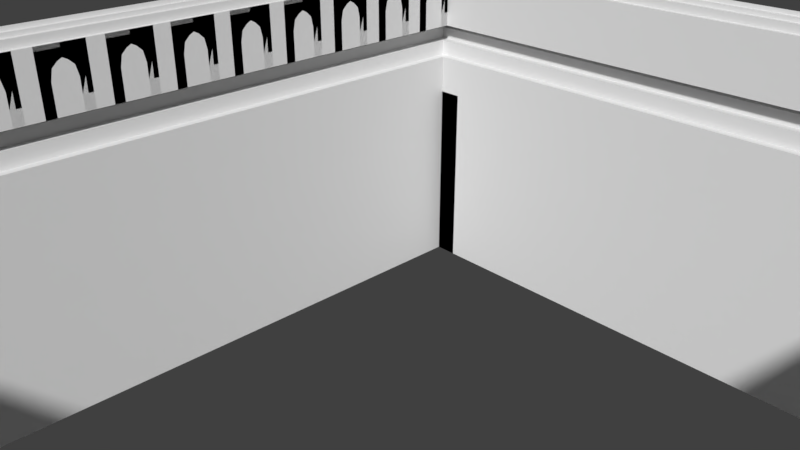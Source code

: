# Source: ApoioAoTurista.blend  (saved by Blender 2.79.0; exported with 4.5.12 LTS)
import bpy
from mathutils import Matrix  # noqa: F401  (used for matrix-valued properties, if any)

bpy.ops.wm.read_factory_settings(use_empty=True)
scene = bpy.context.scene
scene.name = 'Scene'

# ---- collections
col_collection_1 = bpy.data.collections.new('Collection 1'); scene.collection.children.link(col_collection_1)
col_collection_2 = bpy.data.collections.new('Collection 2'); scene.collection.children.link(col_collection_2)
col_collection_3 = bpy.data.collections.new('Collection 3'); scene.collection.children.link(col_collection_3)
col_collection_3.hide_render = True
col_collection_3.hide_viewport = True

# ---- world
world_world = bpy.data.worlds.new('World'); scene.world = world_world
world_world.color = (0.05088, 0.05088, 0.05088)
world_world.use_sun_shadow = False
world_world.sun_shadow_jitter_overblur = 0.0
world_world.cycles.sampling_method = 'MANUAL'

# ---- cameras
cam_camera = bpy.data.cameras.new('Camera')
cam_camera.clip_end = 100.0
cam_camera.lens = 35.0
cam_camera.sensor_width = 32.0
cam_camera.sensor_height = 18.0
cam_camera.ortho_scale = 7.314
cam_camera.dof.focus_distance = 0.0
cam_camera.dof.aperture_fstop = 128.0

# ---- meshes
me_cube_002 = bpy.data.meshes.new('Cube.002')
me_cube_002.from_pydata([(-1.0, 1.0, -1.0), (-1.0, -9.0, 2.0), (-1.0, 1.0, 2.0), (-1.0, -9.0, -1.0), (-1.1, -9.0, 2.0), (-1.1, 1.0, 2.0), (-1.1, -9.0, 2.2), (-1.1, 1.0, 2.2), (-1.2, -9.0, 2.2), (-1.2, 1.0, 2.2), (-1.2, -9.0, 2.35), (-1.2, 1.0, 2.35), (-1.3, -9.0, 2.35), (-1.3, 1.0, 2.35), (-1.3, -9.0, 2.45), (-1.3, 1.0, 2.45), (-0.9379, -9.0, 2.45), (-0.9379, -9.0, 3.183), (-0.9879, -9.0, 3.183), (-0.9879, 1.0, 3.183), (-0.9879, -9.0, 3.283), (-0.9879, 1.0, 3.283), (-1.038, -9.0, 3.283), (-1.038, 1.0, 3.283), (-1.038, -9.0, 3.333), (-1.038, 1.0, 3.333), (-1.088, -9.0, 3.333), (-1.088, 1.0, 3.333), (-1.088, -9.0, 3.383), (-1.088, 1.0, 3.383), (-0.9379, -9.0, -1.0), (7.062, -9.0, 2.0), (-0.9379, -9.0, 2.0), (7.062, -9.0, -1.0), (7.062, -9.1, 2.0), (-0.9379, -9.1, 2.0), (7.062, -9.1, 2.2), (-0.9379, -9.1, 2.2), (7.062, -9.2, 2.2), (-0.9379, -9.2, 2.2), (7.062, -9.2, 2.35), (-0.9379, -9.2, 2.35), (7.062, -9.3, 2.35), (-0.9379, -9.3, 2.35), (7.062, -9.3, 2.45), (-0.9379, -9.3, 2.45), (7.062, -9.0, 2.45), (7.062, -9.0, 3.183), (7.062, -9.05, 3.183), (-0.9379, -9.05, 3.183), (7.062, -9.05, 3.283), (-0.9379, -9.05, 3.283), (7.062, -9.1, 3.283), (-0.9379, -9.1, 3.283), (7.062, -9.1, 3.333), (-0.9379, -9.1, 3.333), (7.062, -9.15, 3.333), (-0.9379, -9.15, 3.333), (7.062, -9.15, 3.383), (-0.9379, -9.15, 3.383), (-0.9879, -9.05, 3.183), (-0.9879, -9.05, 3.283), (-1.038, -9.05, 3.283), (-0.9879, -9.1, 3.283), (-1.038, -9.1, 3.283), (-1.038, -9.05, 3.333), (-1.038, -9.1, 3.333), (-1.088, -9.1, 3.333), (-1.038, -9.15, 3.333), (-1.088, -9.15, 3.333), (-1.088, -9.1, 3.383), (-1.088, -9.15, 3.383), (-1.1, -9.1, 2.0), (-1.1, -9.1, 2.2), (-1.2, -9.1, 2.2), (-1.2, -9.2, 2.2), (-1.2, -9.2, 2.35), (-1.3, -9.3, 2.45), (-1.3, -9.3, 2.35), (7.124, 1.0, 2.0), (7.124, 1.0, -1.0), (7.224, 1.0, 2.0), (7.224, -9.0, 2.0), (7.224, 1.0, 2.2), (7.224, -9.0, 2.2), (7.324, 1.0, 2.2), (7.324, -9.0, 2.2), (7.324, 1.0, 2.35), (7.324, -9.0, 2.35), (7.424, 1.0, 2.35), (7.424, -9.0, 2.35), (7.424, 1.0, 2.45), (7.424, -9.0, 2.45), (7.062, 1.0, 2.45), (7.424, -9.3, 2.45), (7.062, 1.0, 3.183), (7.424, -9.3, 2.35), (7.112, 1.0, 3.183), (7.112, -9.0, 3.183), (7.112, 1.0, 3.283), (7.112, -9.0, 3.283), (7.162, 1.0, 3.283), (7.162, -9.0, 3.283), (7.162, 1.0, 3.333), (7.162, -9.0, 3.333), (7.212, 1.0, 3.333), (7.212, -9.0, 3.333), (7.212, 1.0, 3.383), (7.212, -9.0, 3.383), (7.062, 1.0, -1.0), (-0.9379, 1.0, 2.0), (7.062, 1.0, 2.0), (-0.9379, 1.0, -1.0), (-0.9379, 1.1, 2.0), (7.062, 1.1, 2.0), (-0.9379, 1.1, 2.2), (7.062, 1.1, 2.2), (-0.9379, 1.2, 2.2), (7.062, 1.2, 2.2), (-0.9379, 1.2, 2.35), (7.062, 1.2, 2.35), (-0.9379, 1.3, 2.35), (7.062, 1.3, 2.35), (-0.9379, 1.3, 2.45), (7.062, 1.3, 2.45), (-0.9379, 1.0, 2.45), (-0.9379, 1.0, 3.183), (-0.9379, 1.05, 3.183), (7.062, 1.05, 3.183), (-0.9379, 1.05, 3.283), (7.062, 1.05, 3.283), (-0.9379, 1.1, 3.283), (7.062, 1.1, 3.283), (-0.9379, 1.1, 3.333), (7.062, 1.1, 3.333), (-0.9379, 1.15, 3.333), (7.062, 1.15, 3.333), (-0.9379, 1.15, 3.383), (7.062, 1.15, 3.383), (7.112, 1.05, 3.183), (7.112, 1.05, 3.283), (7.424, -9.2, 2.35), (7.162, 1.05, 3.283), (7.112, 1.1, 3.283), (7.162, 1.1, 3.283), (7.324, -9.2, 2.35), (7.162, 1.05, 3.333), (7.162, 1.1, 3.333), (7.324, -9.2, 2.2), (7.212, 1.1, 3.333), (7.162, 1.15, 3.333), (7.212, 1.15, 3.333), (7.324, -9.1, 2.2), (7.212, 1.1, 3.383), (7.212, 1.15, 3.383), (7.224, 1.1, 2.0), (7.224, 1.1, 2.2), (7.324, 1.1, 2.2), (7.324, 1.2, 2.2), (7.324, 1.2, 2.35), (7.424, 1.3, 2.45), (7.424, 1.3, 2.35), (7.224, -9.1, 2.2), (7.224, -9.1, 2.0), (-1.1, 1.1, 2.0), (-1.1, 1.1, 2.2), (-1.1, 1.2, 2.2), (-1.2, 1.2, 2.2), (-1.2, 1.2, 2.35), (-1.2, 1.3, 2.35), (-1.3, 1.3, 2.35), (-1.3, 1.3, 2.45), (7.124, -9.0, 2.0), (7.124, -9.0, -1.0), (7.112, -9.05, 3.183), (7.112, -9.05, 3.283), (7.112, -9.1, 3.283), (7.162, -9.1, 3.283), (7.162, -9.1, 3.333), (7.212, -9.1, 3.333), (7.212, -9.15, 3.333), (7.212, -9.15, 3.383), (-0.9879, 1.05, 3.183), (-0.9879, 1.05, 3.283), (-0.9879, 1.1, 3.283), (-1.038, 1.1, 3.283), (-1.038, 1.1, 3.333), (-1.038, 1.15, 3.333), (-1.088, 1.15, 3.333), (-1.088, 1.15, 3.383)], [], [(3, 1, 2, 0), (2, 1, 4, 5), (5, 4, 6, 7), (7, 6, 8, 9), (9, 8, 10, 11), (11, 10, 12, 13), (13, 12, 14, 15), (15, 14, 16, 125), (125, 16, 17, 126), (126, 17, 18, 19), (19, 18, 20, 21), (21, 20, 22, 23), (23, 22, 24, 25), (25, 24, 26, 27), (27, 26, 28, 29), (33, 31, 32, 30), (32, 31, 34, 35), (35, 34, 36, 37), (37, 36, 38, 39), (39, 38, 40, 41), (41, 40, 42, 43), (43, 42, 44, 45), (45, 44, 46, 16), (16, 46, 47, 17), (17, 47, 48, 49), (49, 48, 50, 51), (51, 50, 52, 53), (53, 52, 54, 55), (55, 54, 56, 57), (57, 56, 58, 59), (18, 17, 49, 60), (20, 18, 60, 61), (51, 61, 60, 49), (22, 20, 61, 62), (62, 61, 63, 64), (53, 63, 61, 51), (62, 64, 66, 65), (22, 62, 65, 24), (55, 66, 64, 53), (26, 24, 66, 67), (67, 66, 68, 69), (57, 68, 66, 55), (67, 69, 71, 70), (26, 67, 70, 28), (59, 71, 69, 57), (1, 3, 30, 32), (72, 4, 32, 35), (6, 4, 72, 73), (37, 73, 72, 35), (75, 74, 37, 39), (8, 6, 73, 74), (76, 75, 39, 41), (10, 8, 75, 76), (77, 45, 16, 14), (78, 77, 14, 12), (43, 45, 77, 78), (12, 10, 76, 78), (43, 78, 76, 41), (80, 79, 172, 173), (172, 79, 81, 82), (82, 81, 83, 84), (84, 83, 85, 86), (86, 85, 87, 88), (88, 87, 89, 90), (90, 89, 91, 92), (92, 91, 93, 46), (46, 93, 95, 47), (47, 95, 97, 98), (98, 97, 99, 100), (100, 99, 101, 102), (102, 101, 103, 104), (104, 103, 105, 106), (106, 105, 107, 108), (112, 110, 111, 109), (111, 110, 113, 114), (114, 113, 115, 116), (116, 115, 117, 118), (118, 117, 119, 120), (120, 119, 121, 122), (122, 121, 123, 124), (124, 123, 125, 93), (93, 125, 126, 95), (95, 126, 127, 128), (128, 127, 129, 130), (130, 129, 131, 132), (132, 131, 133, 134), (134, 133, 135, 136), (136, 135, 137, 138), (97, 95, 128, 139), (99, 97, 139, 140), (130, 140, 139, 128), (101, 99, 140, 142), (142, 140, 143, 144), (132, 143, 140, 130), (142, 144, 147, 146), (101, 142, 146, 103), (134, 147, 144, 132), (105, 103, 147, 149), (149, 147, 150, 151), (136, 150, 147, 134), (149, 151, 154, 153), (105, 149, 153, 107), (138, 154, 151, 136), (79, 80, 109, 111), (155, 81, 111, 114), (83, 81, 155, 156), (116, 156, 155, 114), (158, 157, 116, 118), (85, 83, 156, 157), (159, 158, 118, 120), (87, 85, 158, 159), (160, 124, 93, 91), (161, 160, 91, 89), (122, 124, 160, 161), (89, 87, 159, 161), (122, 161, 159, 120), (110, 112, 0, 2), (113, 110, 5, 164), (165, 164, 5, 7), (115, 113, 164, 165), (117, 115, 165, 166), (167, 166, 7, 9), (168, 167, 9, 11), (119, 117, 167, 168), (121, 119, 168, 169), (170, 169, 11, 13), (123, 121, 170, 171), (15, 171, 170, 13), (15, 125, 123, 171), (31, 33, 173, 172), (34, 31, 82, 163), (162, 163, 82, 84), (36, 34, 163, 162), (152, 162, 84, 86), (38, 36, 152, 148), (145, 148, 86, 88), (40, 38, 148, 145), (141, 145, 88, 90), (42, 40, 141, 96), (96, 90, 92, 94), (44, 42, 96, 94), (44, 94, 92, 46), (48, 47, 98, 174), (175, 174, 98, 100), (50, 48, 174, 175), (52, 50, 175, 176), (177, 176, 100, 102), (54, 52, 177, 178), (104, 178, 177, 102), (179, 178, 104, 106), (56, 54, 179, 180), (181, 180, 106, 108), (58, 56, 180, 181), (127, 126, 19, 182), (183, 182, 19, 21), (129, 127, 182, 183), (185, 184, 21, 23), (131, 129, 183, 184), (186, 185, 23, 25), (133, 131, 185, 186), (135, 133, 186, 187), (188, 187, 25, 27), (189, 188, 27, 29), (137, 135, 188, 189)])
me_cube_002.use_remesh_preserve_volume = False
me_cube_002.use_remesh_preserve_attributes = False
me_cube_002.use_mirror_vertex_groups = False
me_cube_002.update()
me_cube_007 = bpy.data.meshes.new('Cube.007')
me_cube_007.from_pydata([(-1.32, -1.415, -1.0), (-1.02, -1.415, -1.0), (-1.02, -1.315, -1.0), (-1.32, -1.415, -1.0), (-1.32, -1.315, -1.0), (-1.42, -1.415, -1.0), (-1.42, -1.315, -1.0), (-1.32, -1.715, -1.0), (-1.42, -1.715, -1.0), (-1.02, -1.415, 1.5), (-1.02, -1.315, 1.5), (-1.32, -1.715, 1.5), (-1.42, -1.715, 1.5), (-1.32, -1.315, 1.5), (-1.32, -1.415, 1.5), (-1.42, -1.415, 1.5), (-1.42, -1.315, 1.5), (-1.02, -1.295, 1.5), (-1.32, -1.295, 1.5), (-1.42, -1.295, 1.5), (-1.44, -1.715, 1.5), (-1.44, -1.415, 1.5), (-1.44, -1.315, 1.5), (-1.44, -1.295, 1.5), (-1.32, -1.735, 1.5), (-1.42, -1.735, 1.5), (-1.44, -1.735, 1.5), (-0.9995, -1.415, 1.5), (-0.9995, -1.315, 1.5), (-0.9995, -1.295, 1.5), (-1.02, -1.295, 1.52), (-1.32, -1.295, 1.52), (-1.42, -1.295, 1.52), (-1.44, -1.715, 1.52), (-1.44, -1.415, 1.52), (-1.44, -1.315, 1.52), (-1.44, -1.295, 1.52), (-1.32, -1.735, 1.52), (-1.42, -1.735, 1.52), (-1.44, -1.735, 1.52), (-0.9995, -1.415, 1.52), (-0.9995, -1.315, 1.52), (-0.9995, -1.295, 1.52), (-0.9795, -1.415, 1.52), (-0.9795, -1.315, 1.52), (-0.9795, -1.295, 1.52), (-1.02, -1.275, 1.52), (-1.32, -1.275, 1.52), (-1.42, -1.275, 1.52), (-1.44, -1.275, 1.52), (-0.9995, -1.275, 1.52), (-0.9795, -1.275, 1.52), (-1.46, -1.715, 1.52), (-1.46, -1.415, 1.52), (-1.46, -1.315, 1.52), (-1.46, -1.295, 1.52), (-1.46, -1.735, 1.52), (-1.46, -1.275, 1.52), (-1.32, -1.755, 1.52), (-1.42, -1.755, 1.52), (-1.44, -1.755, 1.52), (-1.46, -1.755, 1.52), (-0.9795, -1.415, 1.54), (-0.9795, -1.315, 1.54), (-0.9795, -1.295, 1.54), (-1.02, -1.275, 1.54), (-1.32, -1.275, 1.54), (-1.42, -1.275, 1.54), (-1.44, -1.275, 1.54), (-0.9995, -1.275, 1.54), (-0.9795, -1.275, 1.54), (-1.46, -1.715, 1.54), (-1.46, -1.415, 1.54), (-1.46, -1.315, 1.54), (-1.46, -1.295, 1.54), (-1.46, -1.735, 1.54), (-1.46, -1.275, 1.54), (-1.32, -1.755, 1.54), (-1.42, -1.755, 1.54), (-1.44, -1.755, 1.54), (-1.46, -1.755, 1.54)], [(0, 1)], [(2, 1, 3, 4), (4, 3, 5, 6), (3, 7, 8, 5), (10, 13, 14, 9), (13, 16, 15, 14), (14, 15, 12, 11), (5, 8, 12, 15), (6, 5, 15, 16), (3, 1, 9, 14), (8, 7, 11, 12), (7, 3, 14, 11), (4, 6, 16, 13), (2, 4, 13, 10), (1, 2, 10, 9), (13, 16, 19, 18), (10, 13, 18, 17), (19, 16, 22, 23), (15, 12, 20, 21), (16, 15, 21, 22), (20, 12, 25, 26), (12, 11, 24, 25), (10, 17, 29, 28), (9, 10, 28, 27), (23, 22, 35, 36), (20, 26, 39, 33), (28, 29, 42, 41), (18, 19, 32, 31), (19, 23, 36, 32), (22, 21, 34, 35), (25, 24, 37, 38), (21, 20, 33, 34), (26, 25, 38, 39), (29, 17, 30, 42), (27, 28, 41, 40), (17, 18, 31, 30), (41, 42, 45, 44), (40, 41, 44, 43), (31, 32, 48, 47), (45, 42, 50, 51), (30, 31, 47, 46), (42, 30, 46, 50), (32, 36, 49, 48), (34, 33, 52, 53), (33, 39, 56, 52), (36, 35, 54, 55), (35, 34, 53, 54), (49, 36, 55, 57), (56, 39, 60, 61), (39, 38, 59, 60), (38, 37, 58, 59), (53, 52, 71, 72), (55, 54, 73, 74), (49, 57, 76, 68), (52, 56, 75, 71), (45, 51, 70, 64), (59, 58, 77, 78), (46, 47, 66, 65), (57, 55, 74, 76), (60, 59, 78, 79), (47, 48, 67, 66), (61, 60, 79, 80), (48, 49, 68, 67), (43, 44, 63, 62), (56, 61, 80, 75), (50, 46, 65, 69), (44, 45, 64, 63), (54, 53, 72, 73), (51, 50, 69, 70)])
me_cube_007.use_remesh_preserve_volume = False
me_cube_007.use_remesh_preserve_attributes = False
me_cube_007.use_mirror_vertex_groups = False
me_cube_007.update()
me_plane = bpy.data.meshes.new('Plane')
me_plane.from_pydata([(1.561e-08, -0.264, -0.3601), (-1.171e-08, -0.264, 0.003891), (2.08e-08, -0.1452, -0.3601), (-6.515e-09, -0.1452, 0.003891), (-3.396e-08, -0.264, 0.3733), (-1.742e-08, -0.264, 0.1345), (-2.007e-08, -0.264, 0.1952), (-2.272e-08, -0.264, 0.2252), (-2.538e-08, -0.264, 0.2636), (-2.803e-08, -0.264, 0.3243), (-1.094e-08, -0.05506, 0.1952), (-1.101e-08, -0.1174, 0.1345), (-0.06211, -0.264, -0.3601), (-0.06211, -0.264, 0.003891), (-0.06211, -0.1452, -0.3601), (-0.06211, -0.1452, 0.003891), (-0.06211, -0.264, 0.3733), (-0.06211, -0.264, 0.1345), (-0.06211, -0.264, 0.1952), (-0.06211, -0.264, 0.2252), (-0.06211, -0.264, 0.2636), (-0.06211, -0.264, 0.3243), (-0.06211, -0.05506, 0.1952), (-0.06211, -0.1174, 0.1345), (3.869e-08, 0.264, -0.3601), (1.137e-08, 0.264, 0.003891), (3.349e-08, 0.1452, -0.3601), (6.175e-09, 0.1452, 0.003891), (-1.088e-08, 0.264, 0.3733), (-2.242e-08, 9.799e-16, 0.3733), (5.662e-09, 0.264, 0.1345), (3.008e-09, 0.264, 0.1952), (3.547e-10, 0.264, 0.2252), (-2.299e-09, 0.264, 0.2636), (-4.952e-09, 0.264, 0.3243), (-1.649e-08, 7.209e-16, 0.3243), (-1.384e-08, 6.049e-16, 0.2636), (-1.118e-08, 4.889e-16, 0.2252), (-6.124e-09, 0.05506, 0.1952), (-7.44e-10, 0.1174, 0.1345), (-0.06211, 0.264, -0.3601), (-0.06211, 0.264, 0.003891), (-0.06211, 0.1452, -0.3601), (-0.06211, 0.1452, 0.003891), (-0.06211, 0.264, 0.3733), (-0.06211, 2.715e-09, 0.3733), (-0.06211, 0.264, 0.1345), (-0.06211, 0.264, 0.1952), (-0.06211, 0.264, 0.2252), (-0.06211, 0.264, 0.2636), (-0.06211, 0.264, 0.3243), (-0.06211, 2.715e-09, 0.3243), (-0.06211, 2.715e-09, 0.2636), (-0.06211, 2.715e-09, 0.2252), (-0.06211, 0.05506, 0.1952), (-0.06211, 0.1174, 0.1345)], [], [(2, 3, 1, 0), (35, 29, 4, 9), (3, 11, 5, 1), (11, 10, 6, 5), (10, 37, 7, 6), (37, 36, 8, 7), (36, 35, 9, 8), (14, 12, 13, 15), (51, 21, 16, 45), (15, 13, 17, 23), (23, 17, 18, 22), (22, 18, 19, 53), (53, 19, 20, 52), (52, 20, 21, 51), (7, 8, 20, 19), (3, 2, 14, 15), (8, 9, 21, 20), (4, 29, 45, 16), (9, 4, 16, 21), (11, 3, 15, 23), (1, 5, 17, 13), (2, 0, 12, 14), (37, 10, 22, 53), (5, 6, 18, 17), (0, 1, 13, 12), (10, 11, 23, 22), (6, 7, 19, 18), (26, 24, 25, 27), (35, 34, 28, 29), (27, 25, 30, 39), (39, 30, 31, 38), (38, 31, 32, 37), (37, 32, 33, 36), (36, 33, 34, 35), (42, 43, 41, 40), (51, 45, 44, 50), (43, 55, 46, 41), (55, 54, 47, 46), (54, 53, 48, 47), (53, 52, 49, 48), (52, 51, 50, 49), (32, 48, 49, 33), (27, 43, 42, 26), (33, 49, 50, 34), (28, 44, 45, 29), (34, 50, 44, 28), (39, 55, 43, 27), (25, 41, 46, 30), (26, 42, 40, 24), (37, 53, 54, 38), (30, 46, 47, 31), (24, 40, 41, 25), (38, 54, 55, 39), (31, 47, 48, 32)])
me_plane.use_remesh_preserve_volume = False
me_plane.use_remesh_preserve_attributes = False
me_plane.use_mirror_vertex_groups = False
me_plane.update()
me_cube_004 = bpy.data.meshes.new('Cube.004')
me_cube_004.from_pydata([(-1.0, 1.0, -1.0), (-1.0, -9.0, 2.0), (-1.0, 1.0, 2.0), (-1.0, -9.0, -1.0), (-1.1, -9.0, 2.0), (-1.1, 1.0, 2.0), (-1.1, -9.0, 2.2), (-1.1, 1.0, 2.2), (-1.2, -9.0, 2.2), (-1.2, 1.0, 2.2), (-1.2, -9.0, 2.35), (-1.2, 1.0, 2.35), (-1.3, -9.0, 2.35), (-1.3, 1.0, 2.35), (-1.3, -9.0, 2.45), (-1.3, 1.0, 2.45), (-0.9379, -9.0, 2.45), (-0.9379, 1.0, 2.45), (-0.9379, -9.0, 3.183), (-0.9379, 1.0, 3.183), (-0.9879, -9.0, 3.183), (-0.9879, 1.0, 3.183), (-0.9879, -9.0, 3.283), (-0.9879, 1.0, 3.283), (-1.038, -9.0, 3.283), (-1.038, 1.0, 3.283), (-1.038, -9.0, 3.333), (-1.038, 1.0, 3.333), (-1.088, -9.0, 3.333), (-1.088, 1.0, 3.333), (-1.088, -9.0, 3.383), (-1.088, 1.0, 3.383), (-0.9379, -9.0, -1.0), (7.062, -9.0, 2.0), (-0.9379, -9.0, 2.0), (7.062, -9.0, -1.0), (7.062, -9.1, 2.0), (-0.9379, -9.1, 2.0), (7.062, -9.1, 2.2), (-0.9379, -9.1, 2.2), (7.062, -9.2, 2.2), (-0.9379, -9.2, 2.2), (7.062, -9.2, 2.35), (-0.9379, -9.2, 2.35), (7.062, -9.3, 2.35), (-0.9379, -9.3, 2.35), (7.062, -9.3, 2.45), (-0.9379, -9.3, 2.45), (7.062, -9.0, 2.45), (7.062, -9.0, 3.183), (7.062, -9.05, 3.183), (-0.9379, -9.05, 3.183), (7.062, -9.05, 3.283), (-0.9379, -9.05, 3.283), (7.062, -9.1, 3.283), (-0.9379, -9.1, 3.283), (7.062, -9.1, 3.333), (-0.9379, -9.1, 3.333), (7.062, -9.15, 3.333), (-0.9379, -9.15, 3.333), (7.062, -9.15, 3.383), (-0.9379, -9.15, 3.383), (-0.9879, -9.05, 3.183), (-0.9879, -9.05, 3.283), (-0.9879, -9.05, 3.283), (-1.038, -9.05, 3.283), (-0.9879, -9.1, 3.283), (-1.038, -9.1, 3.283), (-1.038, -9.0, 3.333), (-1.038, -9.05, 3.333), (-1.038, -9.1, 3.333), (-1.038, -9.1, 3.333), (-1.088, -9.1, 3.333), (-1.038, -9.15, 3.333), (-1.088, -9.15, 3.333), (-1.088, -9.0, 3.383), (-1.088, -9.1, 3.383), (-1.088, -9.15, 3.383), (-1.1, -9.1, 2.0), (-1.1, -9.1, 2.2), (-1.2, -9.1, 2.2), (-1.2, -9.2, 2.2), (-1.2, -9.2, 2.35), (-1.3, -9.3, 2.45), (-1.3, -9.3, 2.35)], [], [(3, 1, 2, 0), (2, 1, 4, 5), (5, 4, 6, 7), (7, 6, 8, 9), (9, 8, 10, 11), (11, 10, 12, 13), (13, 12, 14, 15), (15, 14, 16, 17), (17, 16, 18, 19), (19, 18, 20, 21), (21, 20, 22, 23), (23, 22, 24, 25), (25, 24, 26, 27), (27, 26, 28, 29), (29, 28, 30, 31), (35, 33, 34, 32), (34, 33, 36, 37), (37, 36, 38, 39), (39, 38, 40, 41), (41, 40, 42, 43), (43, 42, 44, 45), (45, 44, 46, 47), (47, 46, 48, 16), (16, 48, 49, 18), (18, 49, 50, 51), (51, 50, 52, 53), (53, 52, 54, 55), (55, 54, 56, 57), (57, 56, 58, 59), (59, 58, 60, 61), (20, 18, 51, 62), (22, 20, 62, 63), (53, 63, 62, 51), (24, 22, 64, 65), (65, 64, 66, 67), (55, 66, 64, 53), (65, 67, 70, 69), (24, 65, 69, 68), (57, 70, 67, 55), (28, 26, 71, 72), (72, 71, 73, 74), (59, 73, 71, 57), (72, 74, 77, 76), (28, 72, 76, 75), (61, 77, 74, 59), (1, 3, 32, 34), (78, 4, 34, 37), (6, 4, 78, 79), (39, 79, 78, 37), (81, 80, 39, 41), (8, 6, 79, 80), (82, 81, 41, 43), (10, 8, 81, 82), (83, 47, 16, 14), (84, 83, 14, 12), (45, 47, 83, 84), (12, 10, 82, 84), (45, 84, 82, 43)])
me_cube_004.use_remesh_preserve_volume = False
me_cube_004.use_remesh_preserve_attributes = False
me_cube_004.use_mirror_vertex_groups = False
me_cube_004.update()

# ---- objects
ob_cube = bpy.data.objects.new('Cube', me_cube_002)
ob_camera = bpy.data.objects.new('Camera', cam_camera)
ob_cube_002 = bpy.data.objects.new('Cube.002', me_cube_007)
ob_plane = bpy.data.objects.new('Plane', me_plane)
ob_cube_001 = bpy.data.objects.new('Cube.001', me_cube_004)

# ---- transforms, parenting, visibility, modifiers, constraints
ob_cube.location = (0.1681, 1.157, 0.0)
ob_cube.lineart.crease_threshold = 0.0
ob_camera.location = (7.481, -6.508, 5.344)
ob_camera.rotation_euler = (1.109, 0.0, 0.8149)
ob_camera.lock_rotations_4d = False
ob_camera.empty_display_type = 'ARROWS'
ob_camera.color = (0.0, 0.0, 0.0, 0.0)
ob_camera.display_type = 'WIRE'
ob_camera.lineart.crease_threshold = 0.0
ob_cube_002.location = (0.4876, 3.572, 0.0)
ob_cube_002.lineart.crease_threshold = 0.0
ob_plane.location = (-0.7698, -7.579, 2.81)
ob_plane.lineart.crease_threshold = 0.0
_m = ob_plane.modifiers.new('Array', 'ARRAY')
_m.count = 14
_m.constant_offset_displace = (0.0, 0.0, 0.0)
_m.relative_offset_displace = (0.0, 1.38, 0.0)
ob_cube_001.location = (0.4876, 1.157, 0.0)
ob_cube_001.lineart.crease_threshold = 0.0

# ---- collection membership
col_collection_1.objects.link(ob_cube)
col_collection_1.objects.link(ob_camera)
col_collection_2.objects.link(ob_cube_002)
col_collection_2.objects.link(ob_plane)
col_collection_3.objects.link(ob_cube_001)

# ---- scene / render settings (as saved in the file)
scene.camera = ob_camera
scene.frame_start = 1; scene.frame_end = 250; scene.frame_set(1)
scene.render.engine = 'BLENDER_EEVEE_NEXT'
scene.render.resolution_x = 1280
scene.render.resolution_y = 720
scene.render.dither_intensity = 0.0
scene.render.use_border = True
scene.cycles.use_denoising = False
scene.cycles.samples = 128
scene.cycles.sampling_pattern = 'TABULATED_SOBOL'
scene.cycles.use_adaptive_sampling = False
scene.cycles.use_light_tree = False
scene.cycles.blur_glossy = 0.0
scene.cycles.sample_clamp_indirect = 0.0
scene.view_settings.view_transform = 'Standard'
bpy.context.view_layer.update()

# ---- added for rendering (the .blend has no usable light): sun
light_auto_sun = bpy.data.lights.new('AutoSun', 'SUN')
light_auto_sun.energy = 3.0
light_auto_sun.angle = 0.0523599
ob_auto_sun = bpy.data.objects.new('AutoSun', light_auto_sun)
scene.collection.objects.link(ob_auto_sun)
ob_auto_sun.rotation_euler = (0.872665, 0.174533, 0.523599)
bpy.context.view_layer.update()
